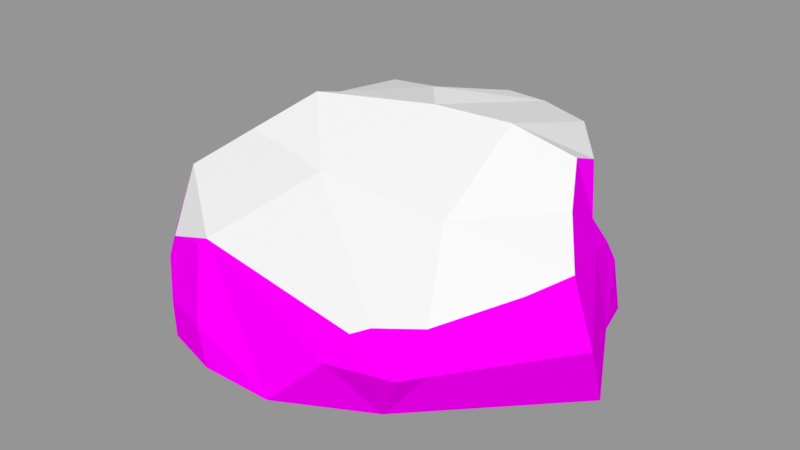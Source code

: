 # Source: Rock_Round_l_2C_01.blend  (saved by Blender 3.0.42; exported with 4.5.12 LTS)
import bpy
from mathutils import Matrix  # noqa: F401  (used for matrix-valued properties, if any)

bpy.ops.wm.read_factory_settings(use_empty=True)
scene = bpy.context.scene
scene.name = 'Scene'

# ---- images (referenced by path relative to the original .blend; pixels are not part of the script)
import os
ASSET_DIR = os.environ.get("B2B_ASSET_DIR", "")  # directory of the original .blend (textures are referenced by path, not embedded)
HERE = os.path.dirname(os.path.abspath(__file__))  # packed textures are extracted next to this script under _unpacked/

def load_image(name, relpath, width, height, colorspace="sRGB"):
    """Load a texture the original file referenced (path relative to the .blend, or extracted next to this script)."""
    p = next((c for c in (os.path.join(HERE, relpath), os.path.join(ASSET_DIR, relpath)) if relpath and os.path.exists(c)), "")
    if p:
        img = bpy.data.images.load(p, check_existing=True)
        img.name = name
    else:  # same state as the original file: an image datablock whose file is absent (Cycles renders it pink)
        img = bpy.data.images.new(name, width, height)
        img.source = "FILE"
        img.filepath = "//" + (relpath or name)
    img.colorspace_settings.name = colorspace
    return img
img_rocks_texture_atlas_png = load_image('Rocks_Texture_Atlas.png', 'Rocks_Texture_Atlas.png', 1024, 1024, 'sRGB')

# ---- materials (node trees are filled in below, after node groups)
mat_rocks_055 = bpy.data.materials.new('Rocks.055')
mat_rocks_055.use_transparent_shadow = False
mat_rocks_055.diffuse_color = (1.0, 1.0, 1.0, 1.0)
mat_rocks_055.roughness = 0.69
mat_rocks_055.specular_intensity = 0.0
mat_rock_top_002 = bpy.data.materials.new('Rock_Top.002')
mat_rock_top_002.use_transparent_shadow = False
mat_rock_top_002.roughness = 0.5

# ---- material node trees
mat_rocks_055.use_nodes = True; mat_rocks_055.node_tree.nodes.clear()
_N = mat_rocks_055.node_tree.nodes; _L = mat_rocks_055.node_tree.links
n0 = _N.new('ShaderNodeBsdfPrincipled'); n0.name = 'Principled BSDF'; n0.location = (10, 300)
n0.distribution = 'GGX'
n0.subsurface_method = 'RANDOM_WALK_SKIN'
n0.inputs[2].default_value = 0.69
n0.inputs[3].default_value = 1.45
n0.inputs[13].default_value = 0.0
n1 = _N.new('ShaderNodeOutputMaterial'); n1.name = 'Material Output'; n1.location = (300, 300)
n2 = _N.new('ShaderNodeNormalMap'); n2.name = 'Normal Map'; n2.location = (-300, -300)
n2.label = 'Normal/Map'
n3 = _N.new('ShaderNodeTexImage'); n3.name = 'Image Texture'; n3.location = (-300, 600)
n3.image = img_rocks_texture_atlas_png
_L.new(n0.outputs[0], n1.inputs[0])
_L.new(n2.outputs[0], n0.inputs[5])
_L.new(n3.outputs[0], n0.inputs[0])
n1.is_active_output = True
mat_rock_top_002.use_nodes = True; mat_rock_top_002.node_tree.nodes.clear()
_N = mat_rock_top_002.node_tree.nodes; _L = mat_rock_top_002.node_tree.links
n0 = _N.new('ShaderNodeBsdfPrincipled'); n0.name = 'Principled BSDF'; n0.location = (10, 300)
n0.distribution = 'GGX'
n0.subsurface_method = 'RANDOM_WALK_SKIN'
n0.inputs[3].default_value = 1.45
n0.inputs[27].default_value = (0.0, 0.0, 0.0, 1.0)
n0.inputs[28].default_value = 1.0
n1 = _N.new('ShaderNodeOutputMaterial'); n1.name = 'Material Output'; n1.location = (300, 300)
n2 = _N.new('ShaderNodeNormalMap'); n2.name = 'Normal Map'; n2.location = (-300, -300)
n2.label = 'Normal/Map'
n2.inputs[0].default_value = 0.0
_L.new(n0.outputs[0], n1.inputs[0])
_L.new(n2.outputs[0], n0.inputs[5])
n1.is_active_output = True

# ---- meshes
me_rock_round_l_2c_01_003 = bpy.data.meshes.new('Rock_Round_l_2C_01.003')
me_rock_round_l_2c_01_003.from_pydata([(-0.3075, -0.2992, -1.5), (0.6562, -0.2992, 0.9216), (-1.785, -0.2992, 0.286), (0.8508, -0.3076, -1.402), (-1.661, 0.1565, 0.2556), (0.8106, 0.1637, -1.351), (0.4399, 1.156, -1.107), (-1.454, 0.3897, -0.483), (-1.432, 0.2868, 0.1871), (0.7323, 0.3172, -1.236), (-0.628, 0.9623, -1.121), (-0.03958, 0.963, -1.217), (-0.9328, 0.9623, -0.5184), (0.7422, 1.063, -1.152), (0.8101, 0.1611, 1.132), (1.034, 0.1665, 0.9429), (0.8898, 0.1333, 1.074), (0.1802, 1.192, -1.042), (-0.5619, 1.057, -1.051), (-0.0226, 1.059, -1.153), (-0.5805, 1.195, -0.6914), (-1.593, -0.2992, 0.6918), (-1.403, 0.1593, 0.795), (-1.386, 0.2819, 0.8004), (-1.045, -0.2992, 1.15), (-0.7119, 1.269, 0.004004), (0.64, 0.4265, 1.19), (-0.008602, -0.2992, 1.28), (0.4599, 0.1663, 1.238), (-0.5799, -0.2992, 1.285), (-0.6088, 0.6249, 1.167), (-0.6355, 0.7216, -1.391), (-0.9064, 0.6943, -1.284), (-0.8113, 0.7829, -1.297), (-0.3158, -0.2992, -1.5), (-0.4495, 0.4012, -1.513), (-1.236, 0.3424, -1.203), (-1.094, 0.487, -1.272), (-0.6367, 0.5203, -1.451), (1.147, -0.3025, -1.158), (-0.269, 0.4003, -1.541), (1.149, 0.1618, -1.026), (-0.08875, 0.3644, -1.434), (-0.2496, 0.2277, -1.531), (1.146, 0.3506, -0.901), (-0.1257, 0.7122, -1.453), (1.633, -0.2992, -0.0837), (1.635, 0.1577, 0.08474), (1.499, 0.5488, 0.08975), (1.34, -0.1453, -0.6324), (1.309, 0.5587, 0.3663), (0.9835, 0.4522, 0.8911), (0.7307, 0.4596, 1.102), (0.6422, 1.256, -0.4001), (1.46, 0.6279, 0.06816), (-0.6837, 1.218, -0.1918), (-0.5222, 1.232, -0.6048), (-0.07555, 1.317, -0.4853), (0.1114, 1.296, -0.2663), (-1.359, 0.3355, 0.8141), (-1.239, 0.8131, 0.712), (-1.042, -0.0121, 1.16), (-0.6868, 0.5696, 1.177), (-0.6585, 0.004417, 1.274), (-1.035, 0.4695, 1.087), (-1.105, 0.2972, 1.092), (1.124, 0.6062, -0.702), (1.065, 1.002, -0.7579), (1.242, 0.459, -0.5762), (1.232, 0.8628, -0.2379), (1.064, 1.085, -0.5334), (-1.64, -0.2992, -0.1565), (-1.492, 0.1618, -0.3934), (-1.501, 0.2153, -0.7663), (-1.497, -0.003563, -1.074), (-1.484, -0.2992, -1.072), (-0.9786, 1.039, 0.3621), (-0.2556, 0.9557, 0.464), (0.6873, 0.8567, 0.3616), (1.209, -0.4094, -0.4562), (0.1779, -0.5426, -0.28), (-0.389, -0.5426, -0.1841), (-1.004, -0.4279, 0.1809), (-1.359, -0.4279, 0.4595)], [], [(52, 14, 16), (72, 73, 75), (8, 7, 72), (18, 12, 20), (56, 12, 55), (6, 11, 19), (15, 16, 1), (6, 17, 57), (6, 58, 53, 13), (63, 27, 30), (53, 78, 69), (30, 64, 62), (14, 28, 1), (10, 32, 12), (74, 73, 36), (38, 31, 45), (42, 9, 5), (35, 43, 34), (8, 60, 76), (13, 53, 67), (48, 54, 50), (47, 50, 15), (57, 56, 55), (59, 64, 60), (8, 59, 60), (63, 24, 29), (68, 49, 44), (73, 7, 37), (4, 71, 2), (25, 8, 76), (77, 25, 76), (58, 78, 53), (78, 50, 54), (52, 26, 14), (73, 72, 7), (73, 74, 75), (75, 71, 72), (58, 57, 55, 25), (23, 59, 8, 4), (25, 55, 8), (47, 46, 49, 68), (40, 45, 42), (18, 10, 12), (56, 20, 12), (19, 17, 6), (6, 13, 11), (70, 69, 68, 66), (77, 78, 58, 25), (62, 64, 65), (4, 22, 23), (30, 62, 63), (63, 29, 27), (27, 28, 30), (26, 30, 28), (69, 70, 53), (9, 45, 11, 13), (30, 60, 64), (27, 1, 28), (16, 14, 1), (4, 2, 21, 22), (10, 33, 32), (66, 9, 13, 67), (43, 40, 42), (60, 30, 77, 76), (32, 33, 31), (45, 40, 35), (35, 38, 45), (72, 71, 4, 8), (33, 10, 31), (16, 15, 51, 52), (52, 77, 30, 26), (43, 42, 0), (42, 45, 9), (0, 34, 43), (35, 40, 43), (32, 37, 7, 12), (66, 67, 70), (62, 65, 61, 63), (47, 15, 1, 46), (53, 70, 67), (51, 15, 50), (47, 48, 50), (6, 57, 58), (18, 20, 19), (56, 57, 20), (34, 75, 36, 35), (26, 28, 14), (57, 17, 19, 20), (59, 65, 64), (63, 61, 24), (65, 59, 23), (78, 77, 52, 51), (42, 5, 3, 0), (69, 54, 68), (48, 47, 68), (24, 61, 22, 21), (68, 54, 48), (41, 44, 49), (66, 68, 44), (49, 39, 41), (9, 66, 44), (39, 3, 5, 41), (37, 38, 36), (8, 55, 12, 7), (75, 74, 36), (36, 38, 35), (37, 36, 73), (22, 61, 65, 23), (54, 69, 78), (9, 44, 41, 5), (51, 50, 78), (32, 31, 38, 37), (11, 10, 18, 19), (31, 10, 11, 45), (21, 83, 24), (82, 83, 71, 75), (82, 75, 34, 81), (81, 80, 1, 27), (79, 80, 0, 3), (79, 49, 46), (29, 24, 83, 82), (29, 82, 81, 27), (34, 0, 80, 81), (46, 1, 80, 79), (3, 39, 49, 79), (2, 71, 83, 21)])
me_rock_round_l_2c_01_003.polygons.foreach_set('use_smooth', [True] * 126)
me_rock_round_l_2c_01_003.polygons.foreach_set('material_index', [0, 0, 0, 1, 1, 1, 0, 1, 1, 0, 1, 0, 0, 1, 1, 0, 0, 0, 1, 1, 0, 0, 1, 0, 0, 0, 0, 1, 0, 1, 1, 1, 1, 0, 0, 0, 0, 1, 0, 1, 0, 0, 1, 1, 1, 1, 0, 1, 0, 0, 0, 0, 0, 0, 1, 0, 1, 0, 0, 0, 1, 0, 0, 1, 1, 0, 0, 0, 1, 0, 1, 0, 0, 0, 0, 1, 0, 0, 0, 1, 0, 0, 1, 1, 1, 0, 0, 1, 0, 0, 0, 1, 0, 0, 0, 0, 0, 0, 0, 0, 0, 0, 0, 1, 0, 0, 1, 0, 1, 0, 1, 0, 1, 1, 0, 0, 0, 0, 0, 0, 0, 0, 0, 0, 0, 0])
_k = set([(0, 3), (0, 34), (0, 42), (0, 43), (0, 80), (1, 14), (1, 15), (1, 16), (1, 27), (1, 28), (1, 46), (1, 80), (2, 4), (2, 21), (2, 71), (3, 5), (3, 39), (3, 79), (4, 8), (4, 22), (4, 23), (4, 71), (5, 9), (5, 41), (5, 42), (6, 11), (6, 13), (6, 17), (6, 19), (6, 57), (6, 58), (7, 8), (7, 12), (7, 37), (7, 73), (8, 55), (8, 59), (8, 60), (8, 72), (9, 13), (9, 42), (9, 44), (9, 45), (9, 66), (10, 11), (10, 12), (10, 18), (10, 31), (10, 32), (10, 33), (11, 13), (11, 19), (11, 45), (12, 18), (12, 20), (12, 32), (12, 55), (12, 56), (13, 53), (13, 67), (14, 16), (14, 26), (14, 28), (15, 16), (15, 47), (15, 50), (15, 51), (17, 19), (17, 57), (18, 19), (18, 20), (19, 20), (20, 56), (20, 57), (21, 22), (21, 24), (21, 83), (22, 23), (22, 61), (23, 59), (23, 65), (24, 29), (24, 61), (24, 83), (25, 55), (25, 58), (25, 76), (25, 77), (26, 28), (26, 30), (26, 52), (27, 28), (27, 29), (27, 30), (27, 63), (27, 81), (28, 30), (29, 63), (29, 82), (30, 60), (30, 62), (30, 63), (30, 64), (30, 77), (31, 33), (31, 38), (31, 45), (32, 33), (32, 37), (34, 35), (34, 43), (34, 75), (34, 81), (35, 36), (35, 38), (35, 40), (35, 43), (35, 45), (36, 37), (36, 73), (36, 74), (36, 75), (37, 38), (37, 73), (38, 45), (39, 41), (39, 49), (40, 43), (40, 45), (41, 44), (41, 49), (42, 43), (42, 45), (44, 49), (44, 66), (44, 68), (46, 47), (46, 49), (46, 79), (47, 48), (47, 50), (47, 68), (48, 50), (48, 54), (48, 68), (49, 68), (49, 79), (50, 51), (50, 54), (50, 78), (51, 52), (51, 78), (52, 77), (53, 58), (53, 67), (53, 69), (53, 70), (53, 78), (54, 68), (54, 69), (54, 78), (55, 56), (55, 57), (56, 57), (57, 58), (58, 78), (59, 60), (59, 65), (60, 64), (60, 76), (61, 63), (61, 65), (62, 63), (62, 64), (64, 65), (66, 67), (66, 68), (66, 70), (67, 70), (68, 69), (69, 70), (69, 78), (71, 72), (71, 75), (71, 83), (72, 73), (72, 75), (73, 74), (74, 75), (75, 82), (76, 77), (77, 78), (79, 80), (80, 81), (81, 82), (82, 83)])
me_rock_round_l_2c_01_003.attributes.new('sharp_edge', 'BOOLEAN', 'EDGE').data.foreach_set('value', [ (min(e.vertices), max(e.vertices)) in _k for e in me_rock_round_l_2c_01_003.edges])
_uv = me_rock_round_l_2c_01_003.uv_layers.new(name='UVMap')
_uv.uv.foreach_set('vector', [0.6939, 0.962, 0.6944, 0.9597, 0.6951, 0.9596, 0.667, 0.9602, 0.6642, 0.9614, 0.6607, 0.9581, 0.6718, 0.9602, 0.6668, 0.9622, 0.667, 0.9602, 0.9173, 0.1892, 0.9162, 0.1846, 0.9186, 0.1868, 0.9193, 0.1864, 0.9162, 0.1846, 0.9195, 0.1832, 0.7038, 0.9329, 0.6998, 0.9338, 0.7001, 0.933, 0.6965, 0.9598, 0.6951, 0.9596, 0.6946, 0.9558, 0.9241, 0.1932, 0.9225, 0.1917, 0.9226, 0.1871, 0.9241, 0.1932, 0.9245, 0.1862, 0.9277, 0.1887, 0.9263, 0.1946, 0.6835, 0.9572, 0.6887, 0.9554, 0.6832, 0.962, 0.9277, 0.1887, 0.9311, 0.183, 0.9334, 0.1892, 0.6832, 0.962, 0.68, 0.9606, 0.6827, 0.9615, 0.6944, 0.9597, 0.6918, 0.9594, 0.6946, 0.9558, 0.9163, 0.1896, 0.9132, 0.1899, 0.9162, 0.1846, 0.9068, 0.1863, 0.9089, 0.1841, 0.9098, 0.1882, 0.6946, 0.9372, 0.6948, 0.9356, 0.6986, 0.9363, 0.6988, 0.939, 0.7053, 0.94, 0.7054, 0.9416, 0.6959, 0.9383, 0.6972, 0.9398, 0.6962, 0.9437, 0.9123, 0.1772, 0.918, 0.1749, 0.9191, 0.1786, 0.9263, 0.1946, 0.9277, 0.1887, 0.93, 0.1928, 0.7038, 0.9627, 0.7038, 0.9634, 0.7012, 0.9628, 0.7044, 0.9596, 0.7012, 0.9628, 0.6965, 0.9598, 0.9226, 0.1871, 0.9193, 0.1864, 0.9195, 0.1832, 0.6767, 0.9595, 0.68, 0.9606, 0.6768, 0.9634, 0.6718, 0.9602, 0.6767, 0.9595, 0.6768, 0.9634, 0.6835, 0.9572, 0.6804, 0.9546, 0.6843, 0.9549, 0.712, 0.9387, 0.7125, 0.9435, 0.7095, 0.9399, 0.9089, 0.1841, 0.9108, 0.1823, 0.9111, 0.1892, 0.6718, 0.9581, 0.6678, 0.9559, 0.6712, 0.9546, 0.9201, 0.1819, 0.9123, 0.1772, 0.9191, 0.1786, 0.9246, 0.1795, 0.9201, 0.1819, 0.9191, 0.1786, 0.9245, 0.1862, 0.9311, 0.183, 0.9277, 0.1887, 0.9311, 0.183, 0.9365, 0.1845, 0.9366, 0.1873, 0.6939, 0.962, 0.693, 0.9616, 0.6944, 0.9597, 0.6642, 0.9614, 0.667, 0.9602, 0.6668, 0.9622, 0.6642, 0.9614, 0.6614, 0.9604, 0.6607, 0.9581, 0.6607, 0.9581, 0.6678, 0.9559, 0.667, 0.9602, 0.9245, 0.1862, 0.9226, 0.1871, 0.9195, 0.1832, 0.9201, 0.1819, 0.6765, 0.9591, 0.6767, 0.9595, 0.6718, 0.9602, 0.6718, 0.9581, 0.9201, 0.1819, 0.9195, 0.1832, 0.9123, 0.1772, 0.7182, 0.9405, 0.7174, 0.9442, 0.7125, 0.9435, 0.712, 0.9387, 0.6972, 0.9385, 0.6986, 0.9363, 0.6988, 0.939, 0.9173, 0.1892, 0.9163, 0.1896, 0.9162, 0.1846, 0.9193, 0.1864, 0.9186, 0.1868, 0.9162, 0.1846, 0.9204, 0.1921, 0.9225, 0.1917, 0.9241, 0.1932, 0.7038, 0.9329, 0.7059, 0.9341, 0.6998, 0.9338, 0.7114, 0.9336, 0.7141, 0.9351, 0.712, 0.9387, 0.7106, 0.9376, 0.9246, 0.1795, 0.9311, 0.183, 0.9245, 0.1862, 0.9201, 0.1819, 0.6827, 0.9615, 0.68, 0.9606, 0.6796, 0.9592, 0.6718, 0.9581, 0.6763, 0.9581, 0.6765, 0.9591, 0.6832, 0.962, 0.6827, 0.9615, 0.6835, 0.9572, 0.6835, 0.9572, 0.6843, 0.9549, 0.6887, 0.9554, 0.6887, 0.9554, 0.6918, 0.9594, 0.6832, 0.962, 0.693, 0.9616, 0.6832, 0.962, 0.6918, 0.9594, 0.9334, 0.1892, 0.9306, 0.1909, 0.9277, 0.1887, 0.7053, 0.94, 0.6986, 0.9363, 0.6998, 0.9338, 0.7059, 0.9341, 0.9242, 0.1728, 0.918, 0.1749, 0.9207, 0.1714, 0.6887, 0.9554, 0.6946, 0.9558, 0.6918, 0.9594, 0.6951, 0.9596, 0.6944, 0.9597, 0.6946, 0.9558, 0.6718, 0.9581, 0.6712, 0.9546, 0.6748, 0.9544, 0.6763, 0.9581, 0.9163, 0.1896, 0.9141, 0.1903, 0.9132, 0.1899, 0.7106, 0.9376, 0.7053, 0.94, 0.7059, 0.9341, 0.7098, 0.9345, 0.6972, 0.9398, 0.6972, 0.9385, 0.6988, 0.939, 0.918, 0.1749, 0.9242, 0.1728, 0.9246, 0.1795, 0.9191, 0.1786, 0.9132, 0.1899, 0.9141, 0.1903, 0.9145, 0.1918, 0.6986, 0.9363, 0.6972, 0.9385, 0.6959, 0.9383, 0.6959, 0.9383, 0.6946, 0.9372, 0.6986, 0.9363, 0.667, 0.9602, 0.6678, 0.9559, 0.6718, 0.9581, 0.6718, 0.9602, 0.9141, 0.1903, 0.9163, 0.1896, 0.9145, 0.1918, 0.6951, 0.9596, 0.6965, 0.9598, 0.6965, 0.962, 0.6939, 0.962, 0.9344, 0.177, 0.9246, 0.1795, 0.9242, 0.1728, 0.934, 0.1761, 0.6972, 0.9398, 0.6988, 0.939, 0.6962, 0.9437, 0.6988, 0.939, 0.6986, 0.9363, 0.7053, 0.94, 0.6962, 0.9437, 0.6962, 0.9437, 0.6972, 0.9398, 0.6959, 0.9383, 0.6972, 0.9385, 0.6972, 0.9398, 0.9132, 0.1899, 0.9111, 0.1892, 0.9108, 0.1823, 0.9162, 0.1846, 0.7106, 0.9376, 0.7098, 0.9345, 0.7114, 0.9336, 0.6827, 0.9615, 0.6796, 0.9592, 0.6804, 0.9568, 0.6835, 0.9572, 0.7044, 0.9596, 0.6965, 0.9598, 0.6946, 0.9558, 0.7053, 0.9559, 0.9277, 0.1887, 0.9306, 0.1909, 0.93, 0.1928, 0.6965, 0.962, 0.6965, 0.9598, 0.7012, 0.9628, 0.7044, 0.9596, 0.7038, 0.9627, 0.7012, 0.9628, 0.9241, 0.1932, 0.9226, 0.1871, 0.9245, 0.1862, 0.9173, 0.1892, 0.9186, 0.1868, 0.9204, 0.1921, 0.9193, 0.1864, 0.9226, 0.1871, 0.9186, 0.1868, 0.6962, 0.9437, 0.6867, 0.9423, 0.6896, 0.9377, 0.6959, 0.9383, 0.693, 0.9616, 0.6918, 0.9594, 0.6944, 0.9597, 0.9226, 0.1871, 0.9225, 0.1917, 0.9204, 0.1921, 0.9186, 0.1868, 0.6767, 0.9595, 0.6796, 0.9592, 0.68, 0.9606, 0.6835, 0.9572, 0.6804, 0.9568, 0.6804, 0.9546, 0.6796, 0.9592, 0.6767, 0.9595, 0.6765, 0.9591, 0.9311, 0.183, 0.9246, 0.1795, 0.9344, 0.177, 0.9357, 0.1794, 0.6988, 0.939, 0.7054, 0.9416, 0.7052, 0.9452, 0.6962, 0.9437, 0.7141, 0.9351, 0.7171, 0.9368, 0.712, 0.9387, 0.7175, 0.9374, 0.7182, 0.9405, 0.712, 0.9387, 0.6804, 0.9546, 0.6804, 0.9568, 0.6763, 0.9581, 0.6748, 0.9544, 0.712, 0.9387, 0.7171, 0.9368, 0.7175, 0.9374, 0.7089, 0.9415, 0.7095, 0.9399, 0.7125, 0.9435, 0.7106, 0.9376, 0.712, 0.9387, 0.7095, 0.9399, 0.7125, 0.9435, 0.7083, 0.9452, 0.7089, 0.9415, 0.7053, 0.94, 0.7106, 0.9376, 0.7095, 0.9399, 0.7083, 0.9452, 0.7052, 0.9452, 0.7054, 0.9416, 0.7089, 0.9415, 0.6909, 0.9368, 0.6946, 0.9372, 0.6896, 0.9377, 0.9123, 0.1772, 0.9195, 0.1832, 0.9162, 0.1846, 0.9108, 0.1823, 0.6867, 0.9423, 0.687, 0.94, 0.6896, 0.9377, 0.6896, 0.9377, 0.6946, 0.9372, 0.6959, 0.9383, 0.9111, 0.1892, 0.9098, 0.1882, 0.9089, 0.1841, 0.6763, 0.9581, 0.6804, 0.9568, 0.6796, 0.9592, 0.6765, 0.9591, 0.9366, 0.1873, 0.9334, 0.1892, 0.9311, 0.183, 0.7053, 0.94, 0.7095, 0.9399, 0.7089, 0.9415, 0.7054, 0.9416, 0.9357, 0.1794, 0.9365, 0.1845, 0.9311, 0.183, 0.6926, 0.9354, 0.6948, 0.9356, 0.6946, 0.9372, 0.6909, 0.9368, 0.9197, 0.1928, 0.9163, 0.1896, 0.9173, 0.1892, 0.9204, 0.1921, 0.9145, 0.1918, 0.9163, 0.1896, 0.9197, 0.1928, 0.9175, 0.1946, 0.6607, 0.9446, 0.6633, 0.9439, 0.6629, 0.9497, 0.6667, 0.9432, 0.6633, 0.9439, 0.6634, 0.9386, 0.6678, 0.9329, 0.6667, 0.9432, 0.6678, 0.9329, 0.6774, 0.9341, 0.6722, 0.943, 0.6722, 0.943, 0.6764, 0.9443, 0.6753, 0.9543, 0.6694, 0.9543, 0.6841, 0.9469, 0.6764, 0.9443, 0.6776, 0.9341, 0.6851, 0.939, 0.6841, 0.9469, 0.6867, 0.9462, 0.6856, 0.9511, 0.6655, 0.9523, 0.6629, 0.9497, 0.6633, 0.9439, 0.6667, 0.9432, 0.6655, 0.9523, 0.6667, 0.9432, 0.6722, 0.943, 0.6694, 0.9543, 0.6774, 0.9341, 0.6776, 0.9341, 0.6764, 0.9443, 0.6722, 0.943, 0.6856, 0.9511, 0.6753, 0.9543, 0.6764, 0.9443, 0.6841, 0.9469, 0.6851, 0.939, 0.6863, 0.9417, 0.6867, 0.9462, 0.6841, 0.9469, 0.6609, 0.9412, 0.6634, 0.9386, 0.6633, 0.9439, 0.6607, 0.9446])
me_rock_round_l_2c_01_003.materials.append(mat_rocks_055)
me_rock_round_l_2c_01_003.materials.append(mat_rock_top_002)
me_rock_round_l_2c_01_003.use_remesh_fix_poles = True
me_rock_round_l_2c_01_003.use_remesh_preserve_attributes = False
me_rock_round_l_2c_01_003.update()
me_rock_round_l_2c_01_003.normals_split_custom_set([tuple(v) for v in zip(*[iter([0.6248, 0.2422, 0.7423, 0.6278, 0.2425, 0.7396, 0.6245, 0.2426, 0.7424, -0.999, -0.04175, 0.0169, -0.9989, -0.04335, 0.0196, -0.999, -0.04187, 0.01711, -0.98, 0.1894, 0.06088, -0.9801, 0.1892, 0.06016, -0.9814, 0.1855, 0.05025, -0.6243, 0.7181, -0.3076, -0.6243, 0.7181, -0.3076, -0.6243, 0.7181, -0.3076, -0.5663, 0.801, -0.1941, -0.5663, 0.801, -0.1941, -0.5663, 0.801, -0.1941, -0.03773, 0.563, -0.8256, -0.03773, 0.563, -0.8256, -0.03773, 0.563, -0.8256, 0.6324, -0.5381, 0.5572, 0.6324, -0.5381, 0.5572, 0.6324, -0.5381, 0.5572, 0.09002, 0.9797, -0.1791, 0.09002, 0.9797, -0.1791, 0.09002, 0.9797, -0.1791, 0.1191, 0.9778, -0.1724, 0.1191, 0.9778, -0.1724, 0.1191, 0.9778, -0.1724, 0.1191, 0.9778, -0.1724, 0.06822, 0.1643, 0.984, 0.06822, 0.1643, 0.984, 0.06822, 0.1643, 0.984, 0.4307, 0.8094, 0.3993, 0.4307, 0.8094, 0.3993, 0.4307, 0.8094, 0.3993, -0.3606, 0.6346, 0.6836, -0.3606, 0.6346, 0.6836, -0.3606, 0.6346, 0.6836, 0.2482, -0.4704, 0.8468, 0.2482, -0.4704, 0.8468, 0.2482, -0.4704, 0.8468, -0.5708, 0.7685, -0.2889, -0.5708, 0.7685, -0.2889, -0.5708, 0.7685, -0.2889, -0.8063, 0.4781, -0.3482, -0.8063, 0.4781, -0.3482, -0.8063, 0.4781, -0.3482, -0.1103, 0.2849, -0.9522, -0.1103, 0.2849, -0.9522, -0.1103, 0.2849, -0.9522, 0.2132, 0.6524, -0.7272, 0.2132, 0.6524, -0.7272, 0.2132, 0.6524, -0.7272, -0.1253, -0.0426, -0.9912, -0.1253, -0.0426, -0.9912, -0.1253, -0.0426, -0.9912, -0.802, 0.5404, -0.2545, -0.8027, 0.542, -0.2487, -0.8027, 0.542, -0.2487, 0.3906, 0.9028, -0.1801, 0.3906, 0.9028, -0.1801, 0.3906, 0.9028, -0.1801, 0.7276, 0.4892, 0.481, 0.7276, 0.4892, 0.481, 0.7276, 0.4892, 0.481, 0.7926, 0.2565, 0.5532, 0.7926, 0.2565, 0.5532, 0.7926, 0.2565, 0.5532, -0.1791, 0.9831, -0.03647, -0.1791, 0.9831, -0.03647, -0.1791, 0.9831, -0.03647, -0.6834, 0.303, 0.6642, -0.6834, 0.301, 0.6651, -0.6835, 0.3122, 0.6598, -0.9611, 0.2605, 0.09171, -0.9611, 0.2605, 0.09171, -0.9611, 0.2605, 0.09171, -0.2838, -0.03032, 0.9584, -0.2782, -0.03794, 0.9598, -0.2777, -0.0387, 0.9599, 0.9248, 0.1804, -0.3351, 0.9248, 0.1804, -0.3351, 0.9248, 0.1804, -0.3351, -0.7386, 0.6219, -0.2603, -0.7386, 0.6219, -0.2603, -0.7386, 0.6219, -0.2603, -0.925, 0.23, -0.3023, -0.925, 0.23, -0.3023, -0.925, 0.23, -0.3023, -0.8025, 0.5416, -0.2503, -0.802, 0.5404, -0.2545, -0.8027, 0.542, -0.2487, 0.01804, 0.8344, 0.5509, 0.01804, 0.8344, 0.5509, 0.01804, 0.8344, 0.5509, 0.1787, 0.8755, 0.4489, 0.1787, 0.8755, 0.4489, 0.1787, 0.8755, 0.4489, 0.395, 0.8306, 0.3924, 0.395, 0.8306, 0.3924, 0.395, 0.8306, 0.3924, 0.6248, 0.2422, 0.7423, 0.6286, 0.2427, 0.7389, 0.6278, 0.2425, 0.7396, -0.9815, 0.185, 0.04901, -0.9814, 0.1855, 0.05025, -0.9801, 0.1892, 0.06016, -0.9989, -0.04335, 0.0196, -0.9988, -0.0439, 0.02054, -0.999, -0.04187, 0.01711, -0.9608, 0.2241, -0.1634, -0.9608, 0.2241, -0.1634, -0.9608, 0.2241, -0.1634, -0.1015, 0.9943, -0.03385, -0.1015, 0.9943, -0.03385, -0.1015, 0.9943, -0.03385, -0.1015, 0.9943, -0.03385, -0.5744, 0.8171, 0.04925, -0.5744, 0.8171, 0.04925, -0.5744, 0.8171, 0.04925, -0.5744, 0.8171, 0.04925, -0.8025, 0.5416, -0.2503, -0.8016, 0.5395, -0.2576, -0.802, 0.5404, -0.2545, 0.883, 0.1719, -0.4368, 0.883, 0.1719, -0.4368, 0.883, 0.1719, -0.4368, 0.883, 0.1719, -0.4368, 0.5101, 0.007533, -0.8601, 0.5101, 0.007401, -0.8601, 0.5101, 0.007502, -0.8601, -0.6439, 0.6922, -0.3259, -0.6439, 0.6922, -0.3259, -0.6439, 0.6922, -0.3259, -0.5471, 0.837, 0.009149, -0.5471, 0.837, 0.009149, -0.5471, 0.837, 0.009149, -0.07959, 0.7046, -0.7051, -0.07959, 0.7046, -0.7051, -0.07959, 0.7046, -0.7051, 0.01402, 0.4678, -0.8837, 0.01402, 0.4678, -0.8837, 0.01402, 0.4678, -0.8837, 0.8905, 0.2775, -0.3606, 0.8905, 0.2775, -0.3606, 0.8905, 0.2775, -0.3606, 0.8905, 0.2775, -0.3606, 0.1354, 0.8701, 0.4738, 0.1354, 0.8701, 0.4738, 0.1354, 0.8701, 0.4738, 0.1354, 0.8701, 0.4738, -0.2889, 0.1476, 0.9459, -0.2888, 0.1471, 0.946, -0.2889, 0.1476, 0.9459, -0.8973, 0.1059, 0.4285, -0.8973, 0.1059, 0.4285, -0.8973, 0.1059, 0.4285, 0.00942, 0.1693, 0.9855, 0.00942, 0.1693, 0.9855, 0.00942, 0.1693, 0.9855, 0.008512, 0.0368, 0.9993, 0.008512, 0.0368, 0.9993, 0.008512, 0.0368, 0.9993, -0.01907, 0.1088, 0.9939, -0.01907, 0.1088, 0.9939, -0.01907, 0.1088, 0.9939, 0.009737, 0.1745, 0.9846, 0.009737, 0.1745, 0.9846, 0.009737, 0.1745, 0.9846, 0.4465, 0.8179, 0.3628, 0.4465, 0.8179, 0.3628, 0.4465, 0.8179, 0.3628, 0.2118, 0.2801, -0.9363, 0.2118, 0.2801, -0.9363, 0.2118, 0.2801, -0.9363, 0.2118, 0.2801, -0.9363, -0.3517, 0.5862, 0.7298, -0.3517, 0.5862, 0.7298, -0.3517, 0.5862, 0.7298, 0.4406, -0.3698, 0.818, 0.4406, -0.3698, 0.818, 0.4406, -0.3698, 0.818, 0.3964, -0.4883, 0.7775, 0.3964, -0.4883, 0.7775, 0.3964, -0.4883, 0.7775, -0.871, 0.2647, 0.4138, -0.871, 0.2647, 0.4138, -0.871, 0.2647, 0.4138, -0.871, 0.2647, 0.4138, -0.6834, 0.7293, -0.03207, -0.6834, 0.7293, -0.03207, -0.6834, 0.7293, -0.03207, 0.7857, 0.04889, -0.6167, 0.7857, 0.04889, -0.6167, 0.7857, 0.04889, -0.6167, 0.7857, 0.04889, -0.6167, 0.5101, 0.007663, -0.8601, 0.5101, 0.007533, -0.8601, 0.5101, 0.007502, -0.8601, -0.01214, 0.8871, 0.4615, -0.01214, 0.8871, 0.4615, -0.01214, 0.8871, 0.4615, -0.01214, 0.8871, 0.4615, -0.378, 0.2751, -0.884, -0.3793, 0.2748, -0.8836, -0.3779, 0.2751, -0.884, -0.1422, 0.3279, -0.9339, -0.1422, 0.3279, -0.9339, -0.1422, 0.3279, -0.9339, -0.1176, 0.3044, -0.9452, -0.1176, 0.3044, -0.9452, -0.1176, 0.3044, -0.9452, -0.87, 0.4397, -0.2232, -0.87, 0.4397, -0.2232, -0.87, 0.4397, -0.2232, -0.87, 0.4397, -0.2232, -0.0951, 0.7452, -0.66, -0.0951, 0.7452, -0.66, -0.0951, 0.7452, -0.66, 0.6245, 0.2426, 0.7424, 0.6243, 0.2428, 0.7425, 0.6243, 0.2428, 0.7425, 0.6248, 0.2422, 0.7423, 0.1305, 0.8709, 0.4738, 0.1305, 0.8709, 0.4738, 0.1305, 0.8709, 0.4738, 0.1305, 0.8709, 0.4738, 0.5796, -0.1114, -0.8073, 0.5796, -0.1114, -0.8073, 0.5796, -0.1114, -0.8073, 0.2332, -0.02806, -0.972, 0.2332, -0.02806, -0.972, 0.2332, -0.02806, -0.972, 0.008776, -0.05987, -0.9982, 0.008776, -0.05987, -0.9982, 0.008776, -0.05987, -0.9982, -0.1522, -0.07425, -0.9856, -0.1522, -0.07425, -0.9856, -0.1522, -0.07425, -0.9856, -0.7242, 0.6424, -0.2507, -0.7242, 0.6424, -0.2507, -0.7242, 0.6424, -0.2507, -0.7242, 0.6424, -0.2507, 0.9889, 0.14, -0.04965, 0.9889, 0.14, -0.04965, 0.9889, 0.14, -0.04965, -0.2889, 0.1476, 0.9459, -0.2889, 0.1476, 0.9459, -0.289, 0.1478, 0.9459, -0.289, 0.1478, 0.9459, 0.6956, -0.4078, 0.5914, 0.6956, -0.4078, 0.5914, 0.6956, -0.4078, 0.5914, 0.6956, -0.4078, 0.5914, 0.2619, 0.9055, -0.334, 0.2619, 0.9055, -0.334, 0.2619, 0.9055, -0.334, 0.8023, 0.2399, 0.5466, 0.8023, 0.2399, 0.5466, 0.8023, 0.2399, 0.5466, 0.7983, 0.2724, 0.5372, 0.7983, 0.2724, 0.5372, 0.7983, 0.2724, 0.5372, 0.2065, 0.9751, -0.08142, 0.2065, 0.9751, -0.08142, 0.2065, 0.9751, -0.08142, -0.0714, 0.9301, -0.3603, -0.0714, 0.9301, -0.3603, -0.0714, 0.9301, -0.3603, -0.08825, 0.9355, -0.3421, -0.08825, 0.9355, -0.3421, -0.08825, 0.9355, -0.3421, -0.3502, -0.07113, -0.934, -0.3502, -0.07113, -0.934, -0.3502, -0.07113, -0.934, -0.3502, -0.07113, -0.934, 0.2881, -0.02301, 0.9573, 0.2881, -0.02301, 0.9573, 0.2881, -0.02301, 0.9573, -0.1669, 0.9147, -0.368, -0.1669, 0.9147, -0.368, -0.1669, 0.9147, -0.368, -0.1669, 0.9147, -0.368, -0.6834, 0.303, 0.6642, -0.6834, 0.3009, 0.6652, -0.6834, 0.301, 0.6651, -0.2838, -0.03032, 0.9584, -0.2848, -0.029, 0.9582, -0.2782, -0.03794, 0.9598, -0.7116, 0.1921, 0.6759, -0.7116, 0.1921, 0.6759, -0.7116, 0.1921, 0.6759, 0.1963, 0.8688, 0.4546, 0.1963, 0.8688, 0.4546, 0.1963, 0.8688, 0.4546, 0.1963, 0.8688, 0.4546, 0.09634, 0.08665, -0.9916, 0.09634, 0.08665, -0.9916, 0.09634, 0.08665, -0.9916, 0.09634, 0.08665, -0.9916, 0.8602, 0.3404, -0.3797, 0.8602, 0.3404, -0.3797, 0.8602, 0.3404, -0.3797, 0.8724, 0.31, -0.3778, 0.8724, 0.31, -0.3778, 0.8724, 0.31, -0.3778, -0.6637, 0.05827, 0.7458, -0.6637, 0.05827, 0.7458, -0.6637, 0.05827, 0.7458, -0.6637, 0.05827, 0.7458, 0.8675, 0.3237, -0.3778, 0.8675, 0.3237, -0.3778, 0.8675, 0.3237, -0.3778, 0.934, 0.2082, -0.2904, 0.934, 0.2082, -0.2904, 0.934, 0.2082, -0.2904, 0.8521, 0.3651, -0.3751, 0.8521, 0.3651, -0.3751, 0.8521, 0.3651, -0.3751, 0.9238, 0.1008, -0.3693, 0.9238, 0.1008, -0.3693, 0.9238, 0.1008, -0.3693, 0.4938, 0.5601, -0.6652, 0.4938, 0.5601, -0.6652, 0.4938, 0.5601, -0.6652, 0.657, 0.1706, -0.7343, 0.657, 0.1706, -0.7343, 0.657, 0.1706, -0.7343, 0.657, 0.1706, -0.7343, -0.3598, -0.0823, -0.9294, -0.3597, -0.08268, -0.9294, -0.3594, -0.08345, -0.9294, -0.7461, 0.658, 0.1022, -0.7461, 0.658, 0.1022, -0.7461, 0.658, 0.1022, -0.7461, 0.658, 0.1022, -0.4146, -0.02672, -0.9096, -0.4146, -0.02672, -0.9096, -0.4146, -0.02672, -0.9096, -0.3594, -0.08345, -0.9294, -0.3597, -0.08268, -0.9294, -0.3594, -0.08372, -0.9294, -0.7459, 0.607, -0.2743, -0.7459, 0.607, -0.2743, -0.7459, 0.607, -0.2743, -0.7112, 0.02463, 0.7025, -0.7112, 0.02463, 0.7025, -0.7112, 0.02463, 0.7025, -0.7112, 0.02463, 0.7025, 0.3883, 0.8478, 0.3612, 0.3883, 0.8478, 0.3612, 0.3883, 0.8478, 0.3612, 0.5295, 0.5676, -0.6304, 0.5295, 0.5676, -0.6304, 0.5295, 0.5676, -0.6304, 0.5295, 0.5676, -0.6304, 0.3916, 0.8237, 0.4101, 0.3916, 0.8237, 0.4101, 0.3916, 0.8237, 0.4101, -0.378, 0.2751, -0.884, -0.3779, 0.2751, -0.884, -0.373, 0.2764, -0.8857, -0.373, 0.2764, -0.8857, -0.1388, 0.611, -0.7794, -0.1388, 0.611, -0.7794, -0.1388, 0.611, -0.7794, -0.1388, 0.611, -0.7794, -0.09308, 0.7231, -0.6844, -0.09308, 0.7231, -0.6844, -0.09308, 0.7231, -0.6844, -0.09308, 0.7231, -0.6844, -0.2344, -0.9308, 0.2803, -0.2344, -0.9308, 0.2803, -0.2344, -0.9308, 0.2803, -0.1622, -0.9843, -0.0695, -0.1622, -0.9843, -0.0695, -0.1622, -0.9843, -0.0695, -0.1622, -0.9843, -0.0695, -0.1185, -0.9852, -0.1239, -0.1185, -0.9852, -0.1239, -0.1185, -0.9852, -0.1239, -0.1185, -0.9852, -0.1239, 0.05928, -0.9852, 0.1608, 0.05928, -0.9852, 0.1608, 0.05928, -0.9852, 0.1608, 0.05928, -0.9852, 0.1608, 0.04972, -0.9831, -0.1761, 0.04972, -0.9831, -0.1761, 0.04972, -0.9831, -0.1761, 0.04972, -0.9831, -0.1761, 0.5989, -0.6281, -0.4968, 0.5989, -0.6281, -0.4968, 0.5989, -0.6281, -0.4968, 0.0233, -0.9909, 0.1326, 0.0233, -0.9909, 0.1326, 0.0233, -0.9909, 0.1326, 0.0233, -0.9909, 0.1326, -0.04629, -0.9864, 0.1575, -0.04629, -0.9864, 0.1575, -0.04629, -0.9864, 0.1575, -0.04629, -0.9864, 0.1575, -0.0306, -0.9825, -0.1837, -0.0306, -0.9825, -0.1837, -0.0306, -0.9825, -0.1837, -0.0306, -0.9825, -0.1837, 0.1454, -0.9799, 0.1367, 0.1454, -0.9799, 0.1367, 0.1454, -0.9799, 0.1367, 0.1454, -0.9799, 0.1367, 0.545, -0.8204, -0.1732, 0.545, -0.8204, -0.1732, 0.545, -0.8204, -0.1732, 0.545, -0.8204, -0.1732, -0.2958, -0.9551, 0.01653, -0.2958, -0.9551, 0.01653, -0.2958, -0.9551, 0.01653, -0.2958, -0.9551, 0.01653])] * 3)])

# ---- objects
ob_rock_round_l_2c_01 = bpy.data.objects.new('Rock_Round_l_2C_01', me_rock_round_l_2c_01_003)

# ---- transforms, parenting, visibility, modifiers, constraints
ob_rock_round_l_2c_01.location = (0.0, 0.0, 0.0)
ob_rock_round_l_2c_01.rotation_euler = (1.571, -0.0, 0.0)
ob_rock_round_l_2c_01.scale = (0.25, 0.25, 0.25)
ob_rock_round_l_2c_01.color = (0.8, 0.8, 0.8, 1.0)

# ---- collection membership
scene.collection.objects.link(ob_rock_round_l_2c_01)

# ---- scene / render settings (as saved in the file)
scene.frame_start = 1; scene.frame_end = 250; scene.frame_set(1)
scene.render.engine = 'BLENDER_EEVEE_NEXT'
scene.cycles.sampling_pattern = 'TABULATED_SOBOL'
scene.cycles.use_light_tree = False
scene.view_settings.view_transform = 'Standard'
bpy.context.view_layer.update()

# ---- added for rendering (the .blend has no active camera and no usable light): camera, sun + grey world if the file has none
cam_auto = bpy.data.cameras.new('AutoCamera')
cam_auto.lens = 50.0
cam_auto.sensor_width = 36.0
cam_auto.clip_end = 1000.0
ob_auto_camera = bpy.data.objects.new('AutoCamera', cam_auto)
scene.collection.objects.link(ob_auto_camera)
ob_auto_camera.location = (1.09404, -1.30316, 0.987004)
ob_auto_camera.rotation_euler = (1.09748, -7.21219e-08, 0.694738)
scene.camera = ob_auto_camera
light_auto_sun = bpy.data.lights.new('AutoSun', 'SUN')
light_auto_sun.energy = 3.0
light_auto_sun.angle = 0.0523599
ob_auto_sun = bpy.data.objects.new('AutoSun', light_auto_sun)
scene.collection.objects.link(ob_auto_sun)
ob_auto_sun.rotation_euler = (0.872665, 0.174533, 0.523599)
if scene.world is None:
    world_auto = bpy.data.worlds.new('AutoWorld')
    world_auto.color = (0.3, 0.3, 0.3)
    scene.world = world_auto
bpy.context.view_layer.update()
